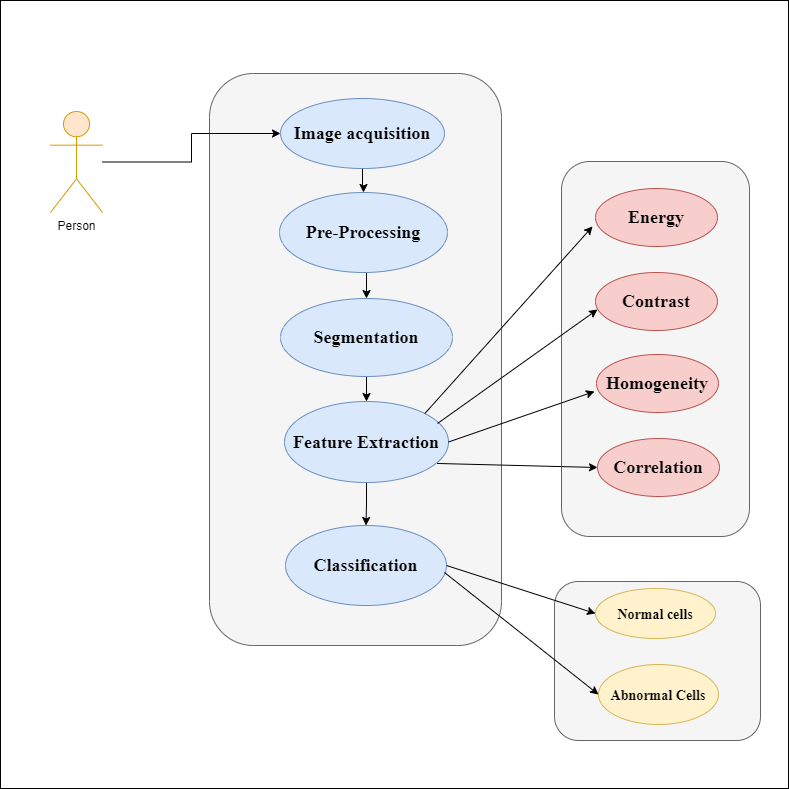

The diagram above was exported from draw.io. Its source (the exported page's mxGraphModel, read from the mxfile embedded in the PNG):
<mxGraphModel dx="1038" dy="580" grid="0" gridSize="10" guides="0" tooltips="1" connect="1" arrows="1" fold="1" page="1" pageScale="1" pageWidth="827" pageHeight="1169" math="0" shadow="0">
  <root>
    <mxCell id="0" />
    <mxCell id="1" parent="0" />
    <mxCell id="HN6sSdvpG_qzXl-z4mW6-52" value="" style="whiteSpace=wrap;html=1;aspect=fixed;fontFamily=Times New Roman;align=left;" vertex="1" parent="1">
      <mxGeometry x="23" y="40" width="788" height="788" as="geometry" />
    </mxCell>
    <mxCell id="HN6sSdvpG_qzXl-z4mW6-54" value="" style="rounded=1;whiteSpace=wrap;html=1;fillColor=#f5f5f5;strokeColor=#666666;fontColor=#333333;" vertex="1" parent="1">
      <mxGeometry x="232" y="113" width="292" height="572" as="geometry" />
    </mxCell>
    <mxCell id="HN6sSdvpG_qzXl-z4mW6-66" value="" style="edgeStyle=orthogonalEdgeStyle;rounded=0;orthogonalLoop=1;jettySize=auto;html=1;fontFamily=Times New Roman;" edge="1" parent="1" source="HN6sSdvpG_qzXl-z4mW6-55" target="HN6sSdvpG_qzXl-z4mW6-60">
      <mxGeometry relative="1" as="geometry" />
    </mxCell>
    <mxCell id="HN6sSdvpG_qzXl-z4mW6-55" value="&lt;h2 style=&quot;&quot;&gt;&lt;span&gt;Image acquisition&lt;/span&gt;&lt;/h2&gt;" style="ellipse;whiteSpace=wrap;html=1;fontFamily=Times New Roman;align=center;fontStyle=1;fillColor=#dae8fc;strokeColor=#6c8ebf;" vertex="1" parent="1">
      <mxGeometry x="303" y="138" width="164" height="70" as="geometry" />
    </mxCell>
    <mxCell id="HN6sSdvpG_qzXl-z4mW6-64" style="edgeStyle=orthogonalEdgeStyle;rounded=0;orthogonalLoop=1;jettySize=auto;html=1;exitX=0.5;exitY=1;exitDx=0;exitDy=0;entryX=0.5;entryY=0;entryDx=0;entryDy=0;fontFamily=Times New Roman;" edge="1" parent="1" source="HN6sSdvpG_qzXl-z4mW6-60" target="HN6sSdvpG_qzXl-z4mW6-61">
      <mxGeometry relative="1" as="geometry" />
    </mxCell>
    <mxCell id="HN6sSdvpG_qzXl-z4mW6-60" value="&lt;h2&gt;Pre-Processing&lt;/h2&gt;" style="ellipse;whiteSpace=wrap;html=1;fontFamily=Times New Roman;align=center;fillColor=#dae8fc;strokeColor=#6c8ebf;" vertex="1" parent="1">
      <mxGeometry x="302" y="232" width="168" height="80" as="geometry" />
    </mxCell>
    <mxCell id="HN6sSdvpG_qzXl-z4mW6-65" value="" style="edgeStyle=orthogonalEdgeStyle;rounded=0;orthogonalLoop=1;jettySize=auto;html=1;fontFamily=Times New Roman;" edge="1" parent="1" source="HN6sSdvpG_qzXl-z4mW6-61" target="HN6sSdvpG_qzXl-z4mW6-62">
      <mxGeometry relative="1" as="geometry" />
    </mxCell>
    <mxCell id="HN6sSdvpG_qzXl-z4mW6-61" value="&lt;h2&gt;Segmentation&lt;/h2&gt;" style="ellipse;whiteSpace=wrap;html=1;fontFamily=Times New Roman;align=center;fillColor=#dae8fc;strokeColor=#6c8ebf;" vertex="1" parent="1">
      <mxGeometry x="303" y="338" width="172" height="78" as="geometry" />
    </mxCell>
    <mxCell id="HN6sSdvpG_qzXl-z4mW6-67" value="" style="edgeStyle=orthogonalEdgeStyle;rounded=0;orthogonalLoop=1;jettySize=auto;html=1;fontFamily=Times New Roman;" edge="1" parent="1" source="HN6sSdvpG_qzXl-z4mW6-62" target="HN6sSdvpG_qzXl-z4mW6-63">
      <mxGeometry relative="1" as="geometry" />
    </mxCell>
    <mxCell id="HN6sSdvpG_qzXl-z4mW6-62" value="&lt;h2&gt;Feature Extraction&lt;/h2&gt;" style="ellipse;whiteSpace=wrap;html=1;fontFamily=Times New Roman;align=center;fillColor=#dae8fc;strokeColor=#6c8ebf;" vertex="1" parent="1">
      <mxGeometry x="307" y="441" width="164" height="81" as="geometry" />
    </mxCell>
    <mxCell id="HN6sSdvpG_qzXl-z4mW6-63" value="&lt;h2&gt;Classification&lt;/h2&gt;" style="ellipse;whiteSpace=wrap;html=1;fontFamily=Times New Roman;align=center;fillColor=#dae8fc;strokeColor=#6c8ebf;" vertex="1" parent="1">
      <mxGeometry x="308" y="565" width="161" height="80" as="geometry" />
    </mxCell>
    <mxCell id="HN6sSdvpG_qzXl-z4mW6-69" style="edgeStyle=orthogonalEdgeStyle;rounded=0;orthogonalLoop=1;jettySize=auto;html=1;entryX=0;entryY=0.5;entryDx=0;entryDy=0;fontFamily=Times New Roman;" edge="1" parent="1" source="HN6sSdvpG_qzXl-z4mW6-68" target="HN6sSdvpG_qzXl-z4mW6-55">
      <mxGeometry relative="1" as="geometry" />
    </mxCell>
    <mxCell id="HN6sSdvpG_qzXl-z4mW6-68" value="Person" style="shape=umlActor;verticalLabelPosition=bottom;verticalAlign=top;html=1;outlineConnect=0;rounded=1;fillColor=#ffe6cc;strokeColor=#d79b00;" vertex="1" parent="1">
      <mxGeometry x="73" y="151" width="52" height="101" as="geometry" />
    </mxCell>
    <mxCell id="HN6sSdvpG_qzXl-z4mW6-71" value="" style="rounded=1;whiteSpace=wrap;html=1;fontFamily=Times New Roman;align=center;fillColor=#f5f5f5;strokeColor=#666666;fontColor=#333333;" vertex="1" parent="1">
      <mxGeometry x="577" y="621" width="206" height="159" as="geometry" />
    </mxCell>
    <mxCell id="HN6sSdvpG_qzXl-z4mW6-72" value="&lt;h3&gt;Normal cells&lt;/h3&gt;" style="ellipse;whiteSpace=wrap;html=1;fontFamily=Times New Roman;align=center;fillColor=#fff2cc;strokeColor=#d6b656;" vertex="1" parent="1">
      <mxGeometry x="618" y="628" width="120" height="50" as="geometry" />
    </mxCell>
    <mxCell id="HN6sSdvpG_qzXl-z4mW6-73" value="&lt;h3&gt;Abnormal Cells&lt;/h3&gt;" style="ellipse;whiteSpace=wrap;html=1;fontFamily=Times New Roman;fillColor=#fff2cc;strokeColor=#d6b656;" vertex="1" parent="1">
      <mxGeometry x="621" y="704" width="120" height="60" as="geometry" />
    </mxCell>
    <mxCell id="HN6sSdvpG_qzXl-z4mW6-78" value="" style="endArrow=classic;html=1;fontFamily=Times New Roman;entryX=0;entryY=0.5;entryDx=0;entryDy=0;" edge="1" parent="1" target="HN6sSdvpG_qzXl-z4mW6-73">
      <mxGeometry width="50" height="50" relative="1" as="geometry">
        <mxPoint x="467" y="612" as="sourcePoint" />
        <mxPoint x="454" y="591" as="targetPoint" />
        <Array as="points" />
      </mxGeometry>
    </mxCell>
    <mxCell id="HN6sSdvpG_qzXl-z4mW6-80" value="" style="endArrow=classic;html=1;fontFamily=Times New Roman;entryX=0;entryY=0.5;entryDx=0;entryDy=0;exitX=1;exitY=0.5;exitDx=0;exitDy=0;" edge="1" parent="1" source="HN6sSdvpG_qzXl-z4mW6-63" target="HN6sSdvpG_qzXl-z4mW6-72">
      <mxGeometry width="50" height="50" relative="1" as="geometry">
        <mxPoint x="463" y="613" as="sourcePoint" />
        <mxPoint x="454" y="491" as="targetPoint" />
      </mxGeometry>
    </mxCell>
    <mxCell id="HN6sSdvpG_qzXl-z4mW6-81" value="" style="rounded=1;whiteSpace=wrap;html=1;fontFamily=Times New Roman;align=center;fillColor=#f5f5f5;strokeColor=#666666;fontColor=#333333;" vertex="1" parent="1">
      <mxGeometry x="584" y="201" width="188" height="375" as="geometry" />
    </mxCell>
    <mxCell id="HN6sSdvpG_qzXl-z4mW6-82" value="&lt;h2&gt;Energy&lt;/h2&gt;" style="ellipse;whiteSpace=wrap;html=1;fontFamily=Times New Roman;align=center;fillColor=#f8cecc;strokeColor=#b85450;" vertex="1" parent="1">
      <mxGeometry x="618" y="228" width="122" height="58" as="geometry" />
    </mxCell>
    <mxCell id="HN6sSdvpG_qzXl-z4mW6-83" value="&lt;h2&gt;Contrast&lt;/h2&gt;" style="ellipse;whiteSpace=wrap;html=1;fontFamily=Times New Roman;align=center;fillColor=#f8cecc;strokeColor=#b85450;" vertex="1" parent="1">
      <mxGeometry x="618" y="312" width="122" height="58" as="geometry" />
    </mxCell>
    <mxCell id="HN6sSdvpG_qzXl-z4mW6-85" value="&lt;h2&gt;Homogeneity&lt;/h2&gt;" style="ellipse;whiteSpace=wrap;html=1;fontFamily=Times New Roman;align=center;fillColor=#f8cecc;strokeColor=#b85450;" vertex="1" parent="1">
      <mxGeometry x="619" y="394" width="122" height="58" as="geometry" />
    </mxCell>
    <mxCell id="HN6sSdvpG_qzXl-z4mW6-87" value="&lt;h2&gt;Correlation&lt;/h2&gt;" style="ellipse;whiteSpace=wrap;html=1;fontFamily=Times New Roman;align=center;fillColor=#f8cecc;strokeColor=#b85450;" vertex="1" parent="1">
      <mxGeometry x="620" y="478" width="122" height="58" as="geometry" />
    </mxCell>
    <mxCell id="HN6sSdvpG_qzXl-z4mW6-90" value="" style="endArrow=classic;html=1;fontFamily=Times New Roman;exitX=1;exitY=0;exitDx=0;exitDy=0;" edge="1" parent="1" source="HN6sSdvpG_qzXl-z4mW6-62">
      <mxGeometry width="50" height="50" relative="1" as="geometry">
        <mxPoint x="478" y="513" as="sourcePoint" />
        <mxPoint x="615" y="266" as="targetPoint" />
      </mxGeometry>
    </mxCell>
    <mxCell id="HN6sSdvpG_qzXl-z4mW6-91" value="" style="endArrow=classic;html=1;fontFamily=Times New Roman;" edge="1" parent="1">
      <mxGeometry width="50" height="50" relative="1" as="geometry">
        <mxPoint x="460" y="463" as="sourcePoint" />
        <mxPoint x="620" y="349" as="targetPoint" />
      </mxGeometry>
    </mxCell>
    <mxCell id="HN6sSdvpG_qzXl-z4mW6-92" value="" style="endArrow=classic;html=1;fontFamily=Times New Roman;exitX=1;exitY=0.5;exitDx=0;exitDy=0;" edge="1" parent="1" source="HN6sSdvpG_qzXl-z4mW6-62">
      <mxGeometry width="50" height="50" relative="1" as="geometry">
        <mxPoint x="515" y="494" as="sourcePoint" />
        <mxPoint x="617" y="431" as="targetPoint" />
      </mxGeometry>
    </mxCell>
    <mxCell id="HN6sSdvpG_qzXl-z4mW6-94" value="" style="endArrow=classic;html=1;fontFamily=Times New Roman;exitX=0.93;exitY=0.765;exitDx=0;exitDy=0;exitPerimeter=0;entryX=0;entryY=0.5;entryDx=0;entryDy=0;" edge="1" parent="1" source="HN6sSdvpG_qzXl-z4mW6-62" target="HN6sSdvpG_qzXl-z4mW6-87">
      <mxGeometry width="50" height="50" relative="1" as="geometry">
        <mxPoint x="531" y="523" as="sourcePoint" />
        <mxPoint x="581" y="473" as="targetPoint" />
      </mxGeometry>
    </mxCell>
  </root>
</mxGraphModel>